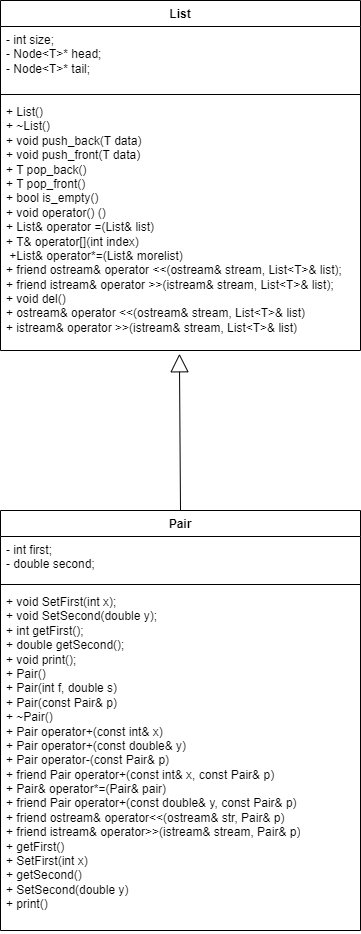

The diagram above was exported from draw.io. Its source (the exported page's mxGraphModel, read from the mxfile embedded in the PNG):
<mxGraphModel dx="1290" dy="669" grid="1" gridSize="10" guides="1" tooltips="1" connect="1" arrows="1" fold="1" page="1" pageScale="1" pageWidth="827" pageHeight="1169" math="0" shadow="0">
  <root>
    <mxCell id="0" />
    <mxCell id="1" parent="0" />
    <mxCell id="XyUYMOPX4QgMaJghgotq-1" value="Pair" style="swimlane;fontStyle=1;align=center;verticalAlign=top;childLayout=stackLayout;horizontal=1;startSize=26;horizontalStack=0;resizeParent=1;resizeParentMax=0;resizeLast=0;collapsible=1;marginBottom=0;whiteSpace=wrap;html=1;" vertex="1" parent="1">
      <mxGeometry x="200" y="660" width="360" height="420" as="geometry" />
    </mxCell>
    <mxCell id="XyUYMOPX4QgMaJghgotq-2" value="-&amp;nbsp;int first;&lt;div&gt;- double second;&lt;/div&gt;" style="text;strokeColor=none;fillColor=none;align=left;verticalAlign=top;spacingLeft=4;spacingRight=4;overflow=hidden;rotatable=0;points=[[0,0.5],[1,0.5]];portConstraint=eastwest;whiteSpace=wrap;html=1;" vertex="1" parent="XyUYMOPX4QgMaJghgotq-1">
      <mxGeometry y="26" width="360" height="44" as="geometry" />
    </mxCell>
    <mxCell id="XyUYMOPX4QgMaJghgotq-3" value="" style="line;strokeWidth=1;fillColor=none;align=left;verticalAlign=middle;spacingTop=-1;spacingLeft=3;spacingRight=3;rotatable=0;labelPosition=right;points=[];portConstraint=eastwest;strokeColor=inherit;" vertex="1" parent="XyUYMOPX4QgMaJghgotq-1">
      <mxGeometry y="70" width="360" height="8" as="geometry" />
    </mxCell>
    <mxCell id="XyUYMOPX4QgMaJghgotq-4" value="+&amp;nbsp;void SetFirst(int x);&lt;div&gt;+ void SetSecond(double y);&lt;/div&gt;&lt;div&gt;+ int getFirst();&lt;/div&gt;&lt;div&gt;+ double getSecond();&lt;/div&gt;&lt;div&gt;+ void print();&lt;/div&gt;&lt;div&gt;+ Pair()&lt;/div&gt;&lt;div&gt;+&amp;nbsp;Pair(int f, double s)&lt;/div&gt;&lt;div&gt;+&amp;nbsp;Pair(const Pair&amp;amp; p)&lt;/div&gt;&lt;div&gt;+&amp;nbsp;~Pair()&lt;/div&gt;&lt;div&gt;+&amp;nbsp;Pair operator+(const int&amp;amp; x)&lt;/div&gt;&lt;div&gt;+&amp;nbsp;Pair operator+(const double&amp;amp; y)&lt;/div&gt;&lt;div&gt;+&amp;nbsp;Pair operator-(const Pair&amp;amp; p)&lt;/div&gt;&lt;div&gt;+&amp;nbsp;friend Pair operator+(const int&amp;amp; x, const Pair&amp;amp; p)&lt;/div&gt;&lt;div&gt;+&amp;nbsp;Pair&amp;amp; operator*=(Pair&amp;amp; pair)&lt;/div&gt;&lt;div&gt;+&amp;nbsp;friend Pair operator+(const double&amp;amp; y, const Pair&amp;amp; p)&lt;/div&gt;&lt;div&gt;+&amp;nbsp;friend ostream&amp;amp; operator&amp;lt;&amp;lt;(ostream&amp;amp; str, Pair&amp;amp; p)&lt;/div&gt;&lt;div&gt;+&amp;nbsp;friend istream&amp;amp; operator&amp;gt;&amp;gt;(istream&amp;amp; stream, Pair&amp;amp; p)&lt;/div&gt;&lt;div&gt;+&amp;nbsp;getFirst()&lt;/div&gt;&lt;div&gt;+&amp;nbsp;SetFirst(int x)&lt;/div&gt;&lt;div&gt;+&amp;nbsp;getSecond()&lt;/div&gt;&lt;div&gt;+&amp;nbsp;SetSecond(double y)&lt;/div&gt;&lt;div&gt;+&amp;nbsp;print()&lt;/div&gt;" style="text;strokeColor=none;fillColor=none;align=left;verticalAlign=top;spacingLeft=4;spacingRight=4;overflow=hidden;rotatable=0;points=[[0,0.5],[1,0.5]];portConstraint=eastwest;whiteSpace=wrap;html=1;" vertex="1" parent="XyUYMOPX4QgMaJghgotq-1">
      <mxGeometry y="78" width="360" height="342" as="geometry" />
    </mxCell>
    <mxCell id="XyUYMOPX4QgMaJghgotq-9" value="List" style="swimlane;fontStyle=1;align=center;verticalAlign=top;childLayout=stackLayout;horizontal=1;startSize=26;horizontalStack=0;resizeParent=1;resizeParentMax=0;resizeLast=0;collapsible=1;marginBottom=0;whiteSpace=wrap;html=1;" vertex="1" parent="1">
      <mxGeometry x="200" y="150" width="360" height="350" as="geometry" />
    </mxCell>
    <mxCell id="XyUYMOPX4QgMaJghgotq-10" value="-&amp;nbsp;int size;&lt;div&gt;- Node&amp;lt;T&amp;gt;* head;&lt;/div&gt;&lt;div&gt;- Node&amp;lt;T&amp;gt;* tail;&lt;/div&gt;" style="text;strokeColor=none;fillColor=none;align=left;verticalAlign=top;spacingLeft=4;spacingRight=4;overflow=hidden;rotatable=0;points=[[0,0.5],[1,0.5]];portConstraint=eastwest;whiteSpace=wrap;html=1;" vertex="1" parent="XyUYMOPX4QgMaJghgotq-9">
      <mxGeometry y="26" width="360" height="64" as="geometry" />
    </mxCell>
    <mxCell id="XyUYMOPX4QgMaJghgotq-11" value="" style="line;strokeWidth=1;fillColor=none;align=left;verticalAlign=middle;spacingTop=-1;spacingLeft=3;spacingRight=3;rotatable=0;labelPosition=right;points=[];portConstraint=eastwest;strokeColor=inherit;" vertex="1" parent="XyUYMOPX4QgMaJghgotq-9">
      <mxGeometry y="90" width="360" height="8" as="geometry" />
    </mxCell>
    <mxCell id="XyUYMOPX4QgMaJghgotq-12" value="+&amp;nbsp;List()&lt;div&gt;+ ~List()&lt;/div&gt;&lt;div&gt;+ void push_back(T data)&lt;/div&gt;&lt;div&gt;+ void push_front(T data)&lt;/div&gt;&lt;div&gt;+ T pop_back()&lt;/div&gt;&lt;div&gt;+ T pop_front()&lt;/div&gt;&lt;div&gt;+&amp;nbsp;bool is_empty()&lt;/div&gt;&lt;div&gt;+&amp;nbsp;void operator() ()&lt;/div&gt;&lt;div&gt;+&amp;nbsp;List&amp;amp; operator =(List&amp;amp; list)&lt;/div&gt;&lt;div&gt;+&amp;nbsp;T&amp;amp; operator[](int index)&lt;/div&gt;&lt;div&gt;&amp;nbsp;+List&amp;amp; operator*=(List&amp;amp; morelist)&lt;/div&gt;&lt;div&gt;+&amp;nbsp;friend ostream&amp;amp; operator &amp;lt;&amp;lt;(ostream&amp;amp; stream, List&amp;lt;T&amp;gt;&amp;amp; list);&lt;/div&gt;&lt;div&gt;+&amp;nbsp;friend istream&amp;amp; operator &amp;gt;&amp;gt;(istream&amp;amp; stream, List&amp;lt;T&amp;gt;&amp;amp; list);&lt;/div&gt;&lt;div&gt;+&amp;nbsp;void del()&lt;/div&gt;&lt;div&gt;+&amp;nbsp;ostream&amp;amp; operator &amp;lt;&amp;lt;(ostream&amp;amp; stream, List&amp;lt;T&amp;gt;&amp;amp; list)&lt;/div&gt;&lt;div&gt;+&amp;nbsp;istream&amp;amp; operator &amp;gt;&amp;gt;(istream&amp;amp; stream, List&amp;lt;T&amp;gt;&amp;amp; list)&lt;/div&gt;" style="text;strokeColor=none;fillColor=none;align=left;verticalAlign=top;spacingLeft=4;spacingRight=4;overflow=hidden;rotatable=0;points=[[0,0.5],[1,0.5]];portConstraint=eastwest;whiteSpace=wrap;html=1;" vertex="1" parent="XyUYMOPX4QgMaJghgotq-9">
      <mxGeometry y="98" width="360" height="252" as="geometry" />
    </mxCell>
    <mxCell id="XyUYMOPX4QgMaJghgotq-13" value="&lt;div&gt;&lt;br/&gt;&lt;/div&gt;" style="endArrow=block;endSize=16;endFill=0;html=1;rounded=0;exitX=0.5;exitY=0;exitDx=0;exitDy=0;entryX=0.497;entryY=1.013;entryDx=0;entryDy=0;entryPerimeter=0;" edge="1" parent="1" source="XyUYMOPX4QgMaJghgotq-1" target="XyUYMOPX4QgMaJghgotq-12">
      <mxGeometry width="160" relative="1" as="geometry">
        <mxPoint x="370" y="620" as="sourcePoint" />
        <mxPoint x="530" y="620" as="targetPoint" />
      </mxGeometry>
    </mxCell>
  </root>
</mxGraphModel>